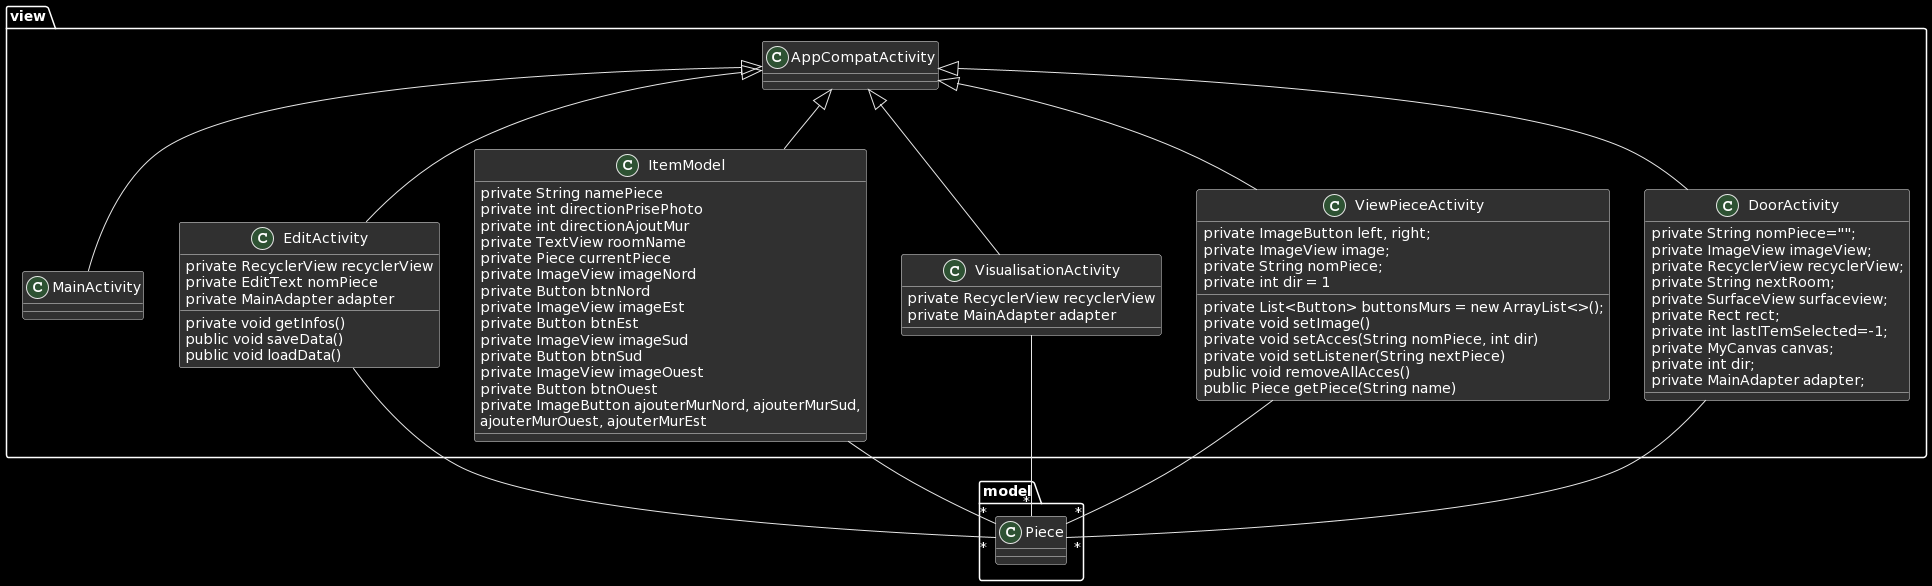

The diagram above was rendered by PlantUML. Its source (embedded in the PNG):
@startuml
package view{
class MainActivity extends AppCompatActivity{
}
class EditActivity extends AppCompatActivity{
private RecyclerView recyclerView
private EditText nomPiece
private MainAdapter adapter
private void getInfos()
public void saveData()
public void loadData()
}

class ItemModel extends AppCompatActivity{
private String namePiece
private int directionPrisePhoto
private int directionAjoutMur
private TextView roomName
private Piece currentPiece
private ImageView imageNord
private Button btnNord
private ImageView imageEst
private Button btnEst
private ImageView imageSud
private Button btnSud
private ImageView imageOuest
private Button btnOuest
private ImageButton ajouterMurNord, ajouterMurSud,
ajouterMurOuest, ajouterMurEst
}
class VisualisationActivity extends AppCompatActivity{
private RecyclerView recyclerView
private MainAdapter adapter
}
class ViewPieceActivity extends AppCompatActivity{
private ImageButton left, right;
private ImageView image;
private String nomPiece;
private List<Button> buttonsMurs = new ArrayList<>();
private int dir = 1

private void setImage()
private void setAcces(String nomPiece, int dir)
private void setListener(String nextPiece)
public void removeAllAcces()
public Piece getPiece(String name)
}
class DoorActivity extends AppCompatActivity{
private String nomPiece="";
private ImageView imageView;
private RecyclerView recyclerView;
private String nextRoom;
private SurfaceView surfaceview;
private Rect rect;
private int lastITemSelected=-1;
private MyCanvas canvas;
private int dir;
private MainAdapter adapter;
}

}
package model{
class Piece{
}



EditActivity--"*" Piece
ItemModel--"*" Piece
VisualisationActivity--"*" Piece
ViewPieceActivity--"*" Piece
DoorActivity--"*" Piece
@enduml